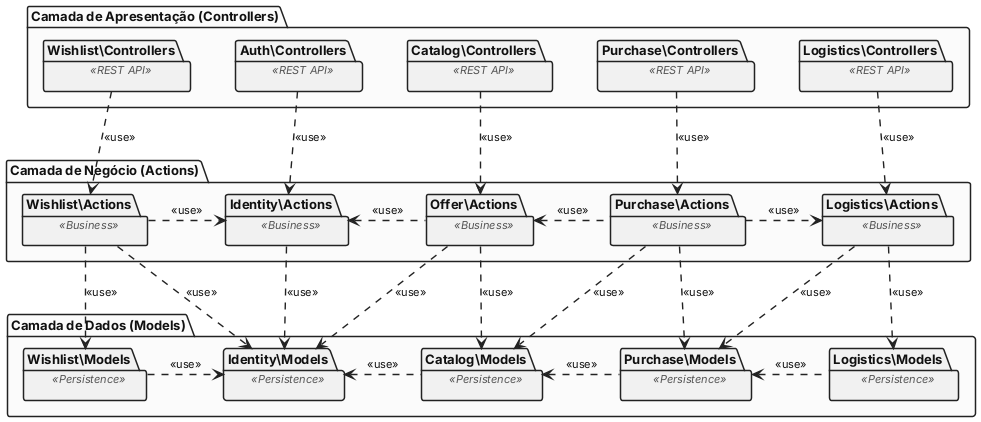

The diagram above was rendered by PlantUML. Its source (embedded in the PNG):
@startuml geral
skinparam monochrome true
skinparam shadowing false
skinparam packageStyle folder
skinparam defaultFontName "Inter", "Segoe UI", "Helvetica Neue", Arial, sans-serif
skinparam defaultFontSize 12
skinparam nodesep 45
skinparam ranksep 75
skinparam arrowThickness 1.4
skinparam ArrowColor #222222
skinparam ArrowFontColor #111111
skinparam ArrowFontSize 11

skinparam package {
    BackgroundColor #FFFFFF
    BorderColor #222222
    FontColor #111111
    FontName "Inter", "Segoe UI", "Helvetica Neue", Arial, sans-serif
    FontSize 13
    FontStyle bold
    BorderThickness 1.5
    StereotypeFontSize 11
    StereotypeFontColor #555555
}

top to bottom direction

' ============================================================================
' 1. CAMADA DE APRESENTAÇÃO (CONTROLLERS)
' ============================================================================
package "Camada de Apresentação (Controllers)" as Presentation #FAFAFA {

    package "Wishlist\Controllers" as C_Wishlist <<REST API>> #F0F0F0 {
    }

    package "Auth\Controllers" as C_Auth <<REST API>> #F0F0F0 {
    }

    package "Catalog\Controllers" as C_Catalog <<REST API>> #F0F0F0 {
    }

    package "Purchase\Controllers" as C_Purchase <<REST API>> #F0F0F0 {
    }

    package "Logistics\Controllers" as C_Logistics <<REST API>> #F0F0F0 {
    }

    C_Wishlist -[hidden]right-> C_Auth
    C_Auth -[hidden]right-> C_Catalog
    C_Catalog -[hidden]right-> C_Purchase
    C_Purchase -[hidden]right-> C_Logistics
}

' ============================================================================
' 2. CAMADA DE NEGÓCIO (ACTIONS)
' ============================================================================
package "Camada de Negócio (Actions)" as Business #FAFAFA {

    package "Wishlist\Actions" as A_Wishlist <<Business>> #F0F0F0 {
    }

    package "Identity\Actions" as A_Identity <<Business>> #F0F0F0 {
    }

    package "Offer\Actions" as A_Offer <<Business>> #F0F0F0 {
    }

    package "Purchase\Actions" as A_Purchase <<Business>> #F0F0F0 {
    }

    package "Logistics\Actions" as A_Logistics <<Business>> #F0F0F0 {
    }

    A_Wishlist -[hidden]right-> A_Identity
    A_Identity -[hidden]right-> A_Offer
    A_Offer -[hidden]right-> A_Purchase
    A_Purchase -[hidden]right-> A_Logistics
}

' ============================================================================
' 3. CAMADA DE DADOS (MODELS)
' ============================================================================
package "Camada de Dados (Models)" as Data #FAFAFA {

    package "Wishlist\Models" as M_Wishlist <<Persistence>> #F0F0F0 {
    }

    package "Identity\Models" as M_Identity <<Persistence>> #F0F0F0 {
    }

    package "Catalog\Models" as M_Catalog <<Persistence>> #F0F0F0 {
    }

    package "Purchase\Models" as M_Purchase <<Persistence>> #F0F0F0 {
    }

    package "Logistics\Models" as M_Logistics <<Persistence>> #F0F0F0 {
    }

    M_Wishlist -[hidden]right-> M_Identity
    M_Identity -[hidden]right-> M_Catalog
    M_Catalog -[hidden]right-> M_Purchase
    M_Purchase -[hidden]right-> M_Logistics
}

' ============================================================================
' RELAÇÕES DE USO: APRESENTAÇÃO -> NEGÓCIO
' ============================================================================
C_Wishlist ..> A_Wishlist : <<use>>
C_Auth ..> A_Identity : <<use>>
C_Catalog ..> A_Offer : <<use>>
C_Purchase ..> A_Purchase : <<use>>
C_Logistics ..> A_Logistics : <<use>>

' ============================================================================
' RELAÇÕES DE USO ENTRE REGRAS DE NEGÓCIO (ACTIONS -> ACTIONS)
' ============================================================================
A_Wishlist .right.> A_Identity : <<use>>
A_Offer .left.> A_Identity : <<use>>
A_Purchase .left.> A_Offer : <<use>>
A_Purchase .right.> A_Logistics : <<use>>

' ============================================================================
' RELAÇÕES DE USO: NEGÓCIO -> DADOS
' ============================================================================
A_Wishlist ..> M_Wishlist : <<use>>
A_Wishlist ..> M_Identity : <<use>>
A_Identity ..> M_Identity : <<use>>
A_Offer ..> M_Catalog : <<use>>
A_Offer ..> M_Identity : <<use>>
A_Purchase ..> M_Purchase : <<use>>
A_Purchase ..> M_Catalog : <<use>>
A_Logistics ..> M_Logistics : <<use>>
A_Logistics ..> M_Purchase : <<use>>

' ============================================================================
' RELAÇÕES ESTRUTURAIS ENTRE MODELOS DE DADOS (MODELS -> MODELS)
' ============================================================================
M_Wishlist .right.> M_Identity : <<use>>
M_Catalog .left.> M_Identity : <<use>>
M_Purchase .left.> M_Catalog : <<use>>
M_Logistics .left.> M_Purchase : <<use>>

@enduml